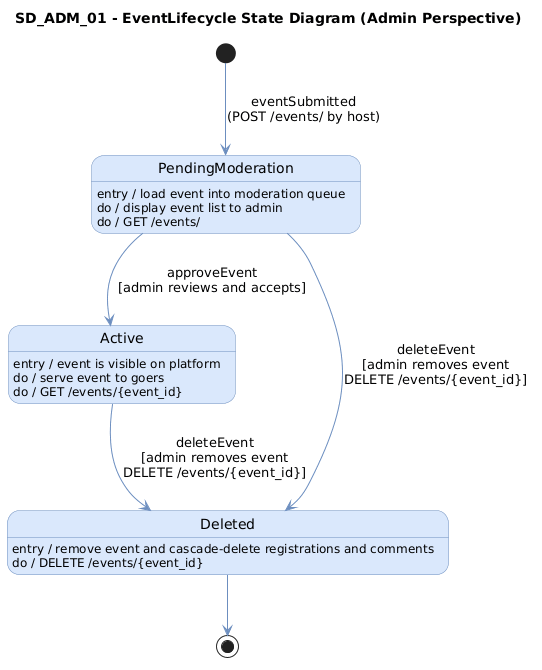

The diagram above was rendered by PlantUML. Its source (embedded in the PNG):
@startuml
title SD_ADM_01 - EventLifecycle State Diagram (Admin Perspective)

skinparam backgroundColor white
skinparam state {
  BackgroundColor #dae8fc
  BorderColor #6c8ebf
  FontName Arial
  ArrowColor #6c8ebf
}

[*] --> PendingModeration : eventSubmitted\n(POST /events/ by host)

state PendingModeration : entry / load event into moderation queue\ndo / display event list to admin\ndo / GET /events/

state Active : entry / event is visible on platform\ndo / serve event to goers\ndo / GET /events/{event_id}

state Deleted : entry / remove event and cascade-delete registrations and comments\ndo / DELETE /events/{event_id}

PendingModeration --> Active : approveEvent\n[admin reviews and accepts]

PendingModeration --> Deleted : deleteEvent\n[admin removes event\nDELETE /events/{event_id}]

Active --> Deleted : deleteEvent\n[admin removes event\nDELETE /events/{event_id}]

Deleted --> [*]
@enduml